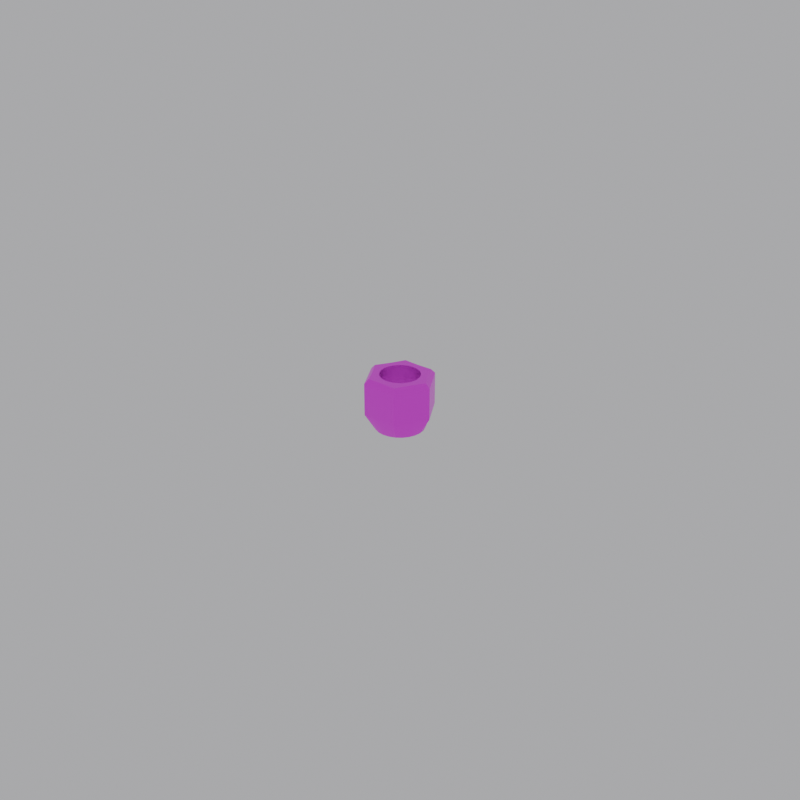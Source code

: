 # Source: lugnut.blend  (saved by Blender 5.2.45; exported with 4.5.12 LTS)
import bpy
from mathutils import Matrix  # noqa: F401  (used for matrix-valued properties, if any)

bpy.ops.wm.read_factory_settings(use_empty=True)
scene = bpy.context.scene
scene.name = 'Scene'

# ---- images (referenced by path relative to the original .blend; pixels are not part of the script)
import os
ASSET_DIR = os.environ.get("B2B_ASSET_DIR", "")  # directory of the original .blend (textures are referenced by path, not embedded)
HERE = os.path.dirname(os.path.abspath(__file__))  # packed textures are extracted next to this script under _unpacked/

def load_image(name, relpath, width, height, colorspace="sRGB"):
    """Load a texture the original file referenced (path relative to the .blend, or extracted next to this script)."""
    p = next((c for c in (os.path.join(HERE, relpath), os.path.join(ASSET_DIR, relpath)) if relpath and os.path.exists(c)), "")
    if p:
        img = bpy.data.images.load(p, check_existing=True)
        img.name = name
    else:  # same state as the original file: an image datablock whose file is absent (Cycles renders it pink)
        img = bpy.data.images.new(name, width, height)
        img.source = "FILE"
        img.filepath = "//" + (relpath or name)
    img.colorspace_settings.name = colorspace
    return img
img_lugnut_png = load_image('lugnut.png', 'missing.png', 1024, 1024, 'sRGB')

# ---- materials (node trees are filled in below, after node groups)
mat_lugnut = bpy.data.materials.new('lugnut')

# ---- material node trees
mat_lugnut.use_nodes = True; mat_lugnut.node_tree.nodes.clear()
_N = mat_lugnut.node_tree.nodes; _L = mat_lugnut.node_tree.links
n0 = _N.new('ShaderNodeBsdfPrincipled'); n0.name = 'Principled BSDF'; n0.location = (-200, 100)
n0.inputs[1].default_value = 1.0
n0.inputs[2].default_value = 0.38
n0.inputs[10].default_value = 0.005
n1 = _N.new('ShaderNodeOutputMaterial'); n1.name = 'Material Output'; n1.location = (200, 100)
n2 = _N.new('ShaderNodeTexImage'); n2.name = 'Image Texture'; n2.location = (0, 0)
n2.image = img_lugnut_png
_L.new(n0.outputs[0], n1.inputs[0])
_L.new(n2.outputs[0], n0.inputs[0])
n1.is_active_output = True

# ---- world
world_lugnut_world_001 = bpy.data.worlds.new('lugnut_world.001'); scene.world = world_lugnut_world_001
world_lugnut_world_001.use_nodes = True; world_lugnut_world_001.node_tree.nodes.clear()
_N = world_lugnut_world_001.node_tree.nodes; _L = world_lugnut_world_001.node_tree.links
n0 = _N.new('ShaderNodeBackground'); n0.name = 'Background'; n0.location = (-200, 100)
n0.inputs[0].default_value = (0.5, 0.5, 0.52, 1.0)
n0.inputs[1].default_value = 0.8
n1 = _N.new('ShaderNodeOutputWorld'); n1.name = 'World Output'; n1.location = (200, 100)
_L.new(n0.outputs[0], n1.inputs[0])
n1.is_active_output = True

# ---- meshes
me_lugnut = bpy.data.meshes.new('lugnut')
me_lugnut.from_pydata([(0.0076, 0.0, -0.00845), (0.007341, 0.001967, -0.00845), (0.006582, 0.0038, -0.00845), (0.005374, 0.005374, -0.00845), (0.0038, 0.006582, -0.00845), (0.001967, 0.007341, -0.00845), (4.654e-19, 0.0076, -0.00845), (-0.001967, 0.007341, -0.00845), (-0.0038, 0.006582, -0.00845), (-0.005374, 0.005374, -0.00845), (-0.006582, 0.0038, -0.00845), (-0.007341, 0.001967, -0.00845), (-0.0076, 9.307e-19, -0.00845), (-0.007341, -0.001967, -0.00845), (-0.006582, -0.0038, -0.00845), (-0.005374, -0.005374, -0.00845), (-0.0038, -0.006582, -0.00845), (-0.001967, -0.007341, -0.00845), (-1.396e-18, -0.0076, -0.00845), (0.001967, -0.007341, -0.00845), (0.0038, -0.006582, -0.00845), (0.005374, -0.005374, -0.00845), (0.006582, -0.0038, -0.00845), (0.007341, -0.001967, -0.00845), (0.01097, 0.0, -0.00295), (0.0095, 0.002546, -0.00295), (0.008227, 0.00475, -0.00295), (0.006954, 0.006954, -0.00295), (0.005485, 0.0095, -0.00295), (0.002546, 0.0095, -0.00295), (5.817e-19, 0.0095, -0.00295), (-0.002546, 0.0095, -0.00295), (-0.005485, 0.0095, -0.00295), (-0.006954, 0.006954, -0.00295), (-0.008227, 0.00475, -0.00295), (-0.0095, 0.002546, -0.00295), (-0.01097, 1.343e-18, -0.00295), (-0.0095, -0.002546, -0.00295), (-0.008227, -0.00475, -0.00295), (-0.006954, -0.006954, -0.00295), (-0.005485, -0.0095, -0.00295), (-0.002546, -0.0095, -0.00295), (-1.745e-18, -0.0095, -0.00295), (0.002546, -0.0095, -0.00295), (0.005485, -0.0095, -0.00295), (0.006954, -0.006954, -0.00295), (0.008227, -0.00475, -0.00295), (0.0095, -0.002546, -0.00295), (0.01097, 0.0, 0.00705), (0.0095, 0.002546, 0.00705), (0.008227, 0.00475, 0.00705), (0.006954, 0.006954, 0.00705), (0.005485, 0.0095, 0.00705), (0.002546, 0.0095, 0.00705), (5.817e-19, 0.0095, 0.00705), (-0.002546, 0.0095, 0.00705), (-0.005485, 0.0095, 0.00705), (-0.006954, 0.006954, 0.00705), (-0.008227, 0.00475, 0.00705), (-0.0095, 0.002546, 0.00705), (-0.01097, 1.343e-18, 0.00705), (-0.0095, -0.002546, 0.00705), (-0.008227, -0.00475, 0.00705), (-0.006954, -0.006954, 0.00705), (-0.005485, -0.0095, 0.00705), (-0.002546, -0.0095, 0.00705), (-1.745e-18, -0.0095, 0.00705), (0.002546, -0.0095, 0.00705), (0.005485, -0.0095, 0.00705), (0.006954, -0.006954, 0.00705), (0.008227, -0.00475, 0.00705), (0.0095, -0.002546, 0.00705), (0.00962, 0.0, 0.00845), (0.008196, 0.002196, 0.00845), (0.007058, 0.004075, 0.00845), (0.006, 0.006, 0.00845), (0.00481, 0.008331, 0.00845), (0.002196, 0.008196, 0.00845), (4.99e-19, 0.00815, 0.00845), (-0.002196, 0.008196, 0.00845), (-0.00481, 0.008331, 0.00845), (-0.006, 0.006, 0.00845), (-0.007058, 0.004075, 0.00845), (-0.008196, 0.002196, 0.00845), (-0.00962, 1.178e-18, 0.00845), (-0.008196, -0.002196, 0.00845), (-0.007058, -0.004075, 0.00845), (-0.006, -0.006, 0.00845), (-0.00481, -0.008331, 0.00845), (-0.002196, -0.008196, 0.00845), (-1.497e-18, -0.00815, 0.00845), (0.002196, -0.008196, 0.00845), (0.00481, -0.008331, 0.00845), (0.006, -0.006, 0.00845), (0.007058, -0.004075, 0.00845), (0.008196, -0.002196, 0.00845), (0.00605, 0.0, -0.00845), (0.005844, 0.001566, -0.00845), (0.005239, 0.003025, -0.00845), (0.004278, 0.004278, -0.00845), (0.003025, 0.005239, -0.00845), (0.001566, 0.005844, -0.00845), (3.705e-19, 0.00605, -0.00845), (-0.001566, 0.005844, -0.00845), (-0.003025, 0.005239, -0.00845), (-0.004278, 0.004278, -0.00845), (-0.005239, 0.003025, -0.00845), (-0.005844, 0.001566, -0.00845), (-0.00605, 7.409e-19, -0.00845), (-0.005844, -0.001566, -0.00845), (-0.005239, -0.003025, -0.00845), (-0.004278, -0.004278, -0.00845), (-0.003025, -0.005239, -0.00845), (-0.001566, -0.005844, -0.00845), (-1.111e-18, -0.00605, -0.00845), (0.001566, -0.005844, -0.00845), (0.003025, -0.005239, -0.00845), (0.004278, -0.004278, -0.00845), (0.005239, -0.003025, -0.00845), (0.005844, -0.001566, -0.00845), (0.00605, 0.0, 0.00845), (0.005844, 0.001566, 0.00845), (0.005239, 0.003025, 0.00845), (0.004278, 0.004278, 0.00845), (0.003025, 0.005239, 0.00845), (0.001566, 0.005844, 0.00845), (3.705e-19, 0.00605, 0.00845), (-0.001566, 0.005844, 0.00845), (-0.003025, 0.005239, 0.00845), (-0.004278, 0.004278, 0.00845), (-0.005239, 0.003025, 0.00845), (-0.005844, 0.001566, 0.00845), (-0.00605, 7.409e-19, 0.00845), (-0.005844, -0.001566, 0.00845), (-0.005239, -0.003025, 0.00845), (-0.004278, -0.004278, 0.00845), (-0.003025, -0.005239, 0.00845), (-0.001566, -0.005844, 0.00845), (-1.111e-18, -0.00605, 0.00845), (0.001566, -0.005844, 0.00845), (0.003025, -0.005239, 0.00845), (0.004278, -0.004278, 0.00845), (0.005239, -0.003025, 0.00845), (0.005844, -0.001566, 0.00845)], [], [(0, 1, 25, 24), (1, 2, 26, 25), (2, 3, 27, 26), (3, 4, 28, 27), (4, 5, 29, 28), (5, 6, 30, 29), (6, 7, 31, 30), (7, 8, 32, 31), (8, 9, 33, 32), (9, 10, 34, 33), (10, 11, 35, 34), (11, 12, 36, 35), (12, 13, 37, 36), (13, 14, 38, 37), (14, 15, 39, 38), (15, 16, 40, 39), (16, 17, 41, 40), (17, 18, 42, 41), (18, 19, 43, 42), (19, 20, 44, 43), (20, 21, 45, 44), (21, 22, 46, 45), (22, 23, 47, 46), (23, 0, 24, 47), (24, 25, 49, 48), (25, 26, 50, 49), (26, 27, 51, 50), (27, 28, 52, 51), (28, 29, 53, 52), (29, 30, 54, 53), (30, 31, 55, 54), (31, 32, 56, 55), (32, 33, 57, 56), (33, 34, 58, 57), (34, 35, 59, 58), (35, 36, 60, 59), (36, 37, 61, 60), (37, 38, 62, 61), (38, 39, 63, 62), (39, 40, 64, 63), (40, 41, 65, 64), (41, 42, 66, 65), (42, 43, 67, 66), (43, 44, 68, 67), (44, 45, 69, 68), (45, 46, 70, 69), (46, 47, 71, 70), (47, 24, 48, 71), (48, 49, 73, 72), (49, 50, 74, 73), (50, 51, 75, 74), (51, 52, 76, 75), (52, 53, 77, 76), (53, 54, 78, 77), (54, 55, 79, 78), (55, 56, 80, 79), (56, 57, 81, 80), (57, 58, 82, 81), (58, 59, 83, 82), (59, 60, 84, 83), (60, 61, 85, 84), (61, 62, 86, 85), (62, 63, 87, 86), (63, 64, 88, 87), (64, 65, 89, 88), (65, 66, 90, 89), (66, 67, 91, 90), (67, 68, 92, 91), (68, 69, 93, 92), (69, 70, 94, 93), (70, 71, 95, 94), (71, 48, 72, 95), (120, 121, 97, 96), (121, 122, 98, 97), (122, 123, 99, 98), (123, 124, 100, 99), (124, 125, 101, 100), (125, 126, 102, 101), (126, 127, 103, 102), (127, 128, 104, 103), (128, 129, 105, 104), (129, 130, 106, 105), (130, 131, 107, 106), (131, 132, 108, 107), (132, 133, 109, 108), (133, 134, 110, 109), (134, 135, 111, 110), (135, 136, 112, 111), (136, 137, 113, 112), (137, 138, 114, 113), (138, 139, 115, 114), (139, 140, 116, 115), (140, 141, 117, 116), (141, 142, 118, 117), (142, 143, 119, 118), (143, 120, 96, 119), (72, 73, 121, 120), (73, 74, 122, 121), (74, 75, 123, 122), (75, 76, 124, 123), (76, 77, 125, 124), (77, 78, 126, 125), (78, 79, 127, 126), (79, 80, 128, 127), (80, 81, 129, 128), (81, 82, 130, 129), (82, 83, 131, 130), (83, 84, 132, 131), (84, 85, 133, 132), (85, 86, 134, 133), (86, 87, 135, 134), (87, 88, 136, 135), (88, 89, 137, 136), (89, 90, 138, 137), (90, 91, 139, 138), (91, 92, 140, 139), (92, 93, 141, 140), (93, 94, 142, 141), (94, 95, 143, 142), (95, 72, 120, 143), (96, 97, 1, 0), (97, 98, 2, 1), (98, 99, 3, 2), (99, 100, 4, 3), (100, 101, 5, 4), (101, 102, 6, 5), (102, 103, 7, 6), (103, 104, 8, 7), (104, 105, 9, 8), (105, 106, 10, 9), (106, 107, 11, 10), (107, 108, 12, 11), (108, 109, 13, 12), (109, 110, 14, 13), (110, 111, 15, 14), (111, 112, 16, 15), (112, 113, 17, 16), (113, 114, 18, 17), (114, 115, 19, 18), (115, 116, 20, 19), (116, 117, 21, 20), (117, 118, 22, 21), (118, 119, 23, 22), (119, 96, 0, 23)])
me_lugnut.polygons.foreach_set('use_smooth', [True] * 144)
_k = set([(0, 1), (0, 23), (0, 24), (1, 2), (2, 3), (3, 4), (4, 5), (4, 28), (5, 6), (6, 7), (7, 8), (8, 9), (8, 32), (9, 10), (10, 11), (11, 12), (12, 13), (12, 36), (13, 14), (14, 15), (15, 16), (16, 17), (16, 40), (17, 18), (18, 19), (19, 20), (20, 21), (20, 44), (21, 22), (22, 23), (24, 48), (28, 52), (32, 56), (36, 60), (40, 64), (44, 68), (48, 49), (48, 71), (48, 72), (49, 50), (50, 51), (51, 52), (52, 53), (52, 76), (53, 54), (54, 55), (55, 56), (56, 57), (56, 80), (57, 58), (58, 59), (59, 60), (60, 61), (60, 84), (61, 62), (62, 63), (63, 64), (64, 65), (64, 88), (65, 66), (66, 67), (67, 68), (68, 69), (68, 92), (69, 70), (70, 71), (72, 73), (72, 95), (73, 74), (74, 75), (75, 76), (76, 77), (77, 78), (78, 79), (79, 80), (80, 81), (81, 82), (82, 83), (83, 84), (84, 85), (85, 86), (86, 87), (87, 88), (88, 89), (89, 90), (90, 91), (91, 92), (92, 93), (93, 94), (94, 95), (96, 97), (96, 119), (97, 98), (98, 99), (99, 100), (100, 101), (101, 102), (102, 103), (103, 104), (104, 105), (105, 106), (106, 107), (107, 108), (108, 109), (109, 110), (110, 111), (111, 112), (112, 113), (113, 114), (114, 115), (115, 116), (116, 117), (117, 118), (118, 119), (120, 121), (120, 143), (121, 122), (122, 123), (123, 124), (124, 125), (125, 126), (126, 127), (127, 128), (128, 129), (129, 130), (130, 131), (131, 132), (132, 133), (133, 134), (134, 135), (135, 136), (136, 137), (137, 138), (138, 139), (139, 140), (140, 141), (141, 142), (142, 143)])
me_lugnut.attributes.new('sharp_edge', 'BOOLEAN', 'EDGE').data.foreach_set('value', [ (min(e.vertices), max(e.vertices)) in _k for e in me_lugnut.edges])
_uv = me_lugnut.uv_layers.new(name='UVMap')
_uv.uv.foreach_set('vector', [0.0, 0.06, 0.02, 0.06, 0.02, 0.34, 0.0, 0.34, 0.02, 0.06, 0.04, 0.06, 0.04, 0.34, 0.02, 0.34, 0.04, 0.06, 0.06, 0.06, 0.06, 0.34, 0.04, 0.34, 0.06, 0.06, 0.08, 0.06, 0.08, 0.34, 0.06, 0.34, 0.08, 0.06, 0.1, 0.06, 0.1, 0.34, 0.08, 0.34, 0.1, 0.06, 0.12, 0.06, 0.12, 0.34, 0.1, 0.34, 0.12, 0.06, 0.14, 0.06, 0.14, 0.34, 0.12, 0.34, 0.14, 0.06, 0.16, 0.06, 0.16, 0.34, 0.14, 0.34, 0.16, 0.06, 0.18, 0.06, 0.18, 0.34, 0.16, 0.34, 0.18, 0.06, 0.2, 0.06, 0.2, 0.34, 0.18, 0.34, 0.2, 0.06, 0.22, 0.06, 0.22, 0.34, 0.2, 0.34, 0.22, 0.06, 0.24, 0.06, 0.24, 0.34, 0.22, 0.34, 0.24, 0.06, 0.26, 0.06, 0.26, 0.34, 0.24, 0.34, 0.26, 0.06, 0.28, 0.06, 0.28, 0.34, 0.26, 0.34, 0.28, 0.06, 0.3, 0.06, 0.3, 0.34, 0.28, 0.34, 0.3, 0.06, 0.32, 0.06, 0.32, 0.34, 0.3, 0.34, 0.32, 0.06, 0.34, 0.06, 0.34, 0.34, 0.32, 0.34, 0.34, 0.06, 0.36, 0.06, 0.36, 0.34, 0.34, 0.34, 0.36, 0.06, 0.38, 0.06, 0.38, 0.34, 0.36, 0.34, 0.38, 0.06, 0.4, 0.06, 0.4, 0.34, 0.38, 0.34, 0.4, 0.06, 0.42, 0.06, 0.42, 0.34, 0.4, 0.34, 0.42, 0.06, 0.44, 0.06, 0.44, 0.34, 0.42, 0.34, 0.44, 0.06, 0.46, 0.06, 0.46, 0.34, 0.44, 0.34, 0.46, 0.06, 0.48, 0.06, 0.48, 0.34, 0.46, 0.34, 0.0, 0.36, 0.02, 0.36, 0.02, 0.78, 0.0, 0.78, 0.02, 0.36, 0.04, 0.36, 0.04, 0.78, 0.02, 0.78, 0.04, 0.36, 0.06, 0.36, 0.06, 0.78, 0.04, 0.78, 0.06, 0.36, 0.08, 0.36, 0.08, 0.78, 0.06, 0.78, 0.08, 0.36, 0.1, 0.36, 0.1, 0.78, 0.08, 0.78, 0.1, 0.36, 0.12, 0.36, 0.12, 0.78, 0.1, 0.78, 0.12, 0.36, 0.14, 0.36, 0.14, 0.78, 0.12, 0.78, 0.14, 0.36, 0.16, 0.36, 0.16, 0.78, 0.14, 0.78, 0.16, 0.36, 0.18, 0.36, 0.18, 0.78, 0.16, 0.78, 0.18, 0.36, 0.2, 0.36, 0.2, 0.78, 0.18, 0.78, 0.2, 0.36, 0.22, 0.36, 0.22, 0.78, 0.2, 0.78, 0.22, 0.36, 0.24, 0.36, 0.24, 0.78, 0.22, 0.78, 0.24, 0.36, 0.26, 0.36, 0.26, 0.78, 0.24, 0.78, 0.26, 0.36, 0.28, 0.36, 0.28, 0.78, 0.26, 0.78, 0.28, 0.36, 0.3, 0.36, 0.3, 0.78, 0.28, 0.78, 0.3, 0.36, 0.32, 0.36, 0.32, 0.78, 0.3, 0.78, 0.32, 0.36, 0.34, 0.36, 0.34, 0.78, 0.32, 0.78, 0.34, 0.36, 0.36, 0.36, 0.36, 0.78, 0.34, 0.78, 0.36, 0.36, 0.38, 0.36, 0.38, 0.78, 0.36, 0.78, 0.38, 0.36, 0.4, 0.36, 0.4, 0.78, 0.38, 0.78, 0.4, 0.36, 0.42, 0.36, 0.42, 0.78, 0.4, 0.78, 0.42, 0.36, 0.44, 0.36, 0.44, 0.78, 0.42, 0.78, 0.44, 0.36, 0.46, 0.36, 0.46, 0.78, 0.44, 0.78, 0.46, 0.36, 0.48, 0.36, 0.48, 0.78, 0.46, 0.78, 0.0, 0.8, 0.02, 0.8, 0.02, 0.96, 0.0, 0.96, 0.02, 0.8, 0.04, 0.8, 0.04, 0.96, 0.02, 0.96, 0.04, 0.8, 0.06, 0.8, 0.06, 0.96, 0.04, 0.96, 0.06, 0.8, 0.08, 0.8, 0.08, 0.96, 0.06, 0.96, 0.08, 0.8, 0.1, 0.8, 0.1, 0.96, 0.08, 0.96, 0.1, 0.8, 0.12, 0.8, 0.12, 0.96, 0.1, 0.96, 0.12, 0.8, 0.14, 0.8, 0.14, 0.96, 0.12, 0.96, 0.14, 0.8, 0.16, 0.8, 0.16, 0.96, 0.14, 0.96, 0.16, 0.8, 0.18, 0.8, 0.18, 0.96, 0.16, 0.96, 0.18, 0.8, 0.2, 0.8, 0.2, 0.96, 0.18, 0.96, 0.2, 0.8, 0.22, 0.8, 0.22, 0.96, 0.2, 0.96, 0.22, 0.8, 0.24, 0.8, 0.24, 0.96, 0.22, 0.96, 0.24, 0.8, 0.26, 0.8, 0.26, 0.96, 0.24, 0.96, 0.26, 0.8, 0.28, 0.8, 0.28, 0.96, 0.26, 0.96, 0.28, 0.8, 0.3, 0.8, 0.3, 0.96, 0.28, 0.96, 0.3, 0.8, 0.32, 0.8, 0.32, 0.96, 0.3, 0.96, 0.32, 0.8, 0.34, 0.8, 0.34, 0.96, 0.32, 0.96, 0.34, 0.8, 0.36, 0.8, 0.36, 0.96, 0.34, 0.96, 0.36, 0.8, 0.38, 0.8, 0.38, 0.96, 0.36, 0.96, 0.38, 0.8, 0.4, 0.8, 0.4, 0.96, 0.38, 0.96, 0.4, 0.8, 0.42, 0.8, 0.42, 0.96, 0.4, 0.96, 0.42, 0.8, 0.44, 0.8, 0.44, 0.96, 0.42, 0.96, 0.44, 0.8, 0.46, 0.8, 0.46, 0.96, 0.44, 0.96, 0.46, 0.8, 0.48, 0.8, 0.48, 0.96, 0.46, 0.96, 0.52, 0.9, 0.5383, 0.9, 0.5383, 0.99, 0.52, 0.99, 0.5383, 0.9, 0.5567, 0.9, 0.5567, 0.99, 0.5383, 0.99, 0.5567, 0.9, 0.575, 0.9, 0.575, 0.99, 0.5567, 0.99, 0.575, 0.9, 0.5933, 0.9, 0.5933, 0.99, 0.575, 0.99, 0.5933, 0.9, 0.6117, 0.9, 0.6117, 0.99, 0.5933, 0.99, 0.6117, 0.9, 0.63, 0.9, 0.63, 0.99, 0.6117, 0.99, 0.63, 0.9, 0.6483, 0.9, 0.6483, 0.99, 0.63, 0.99, 0.6483, 0.9, 0.6667, 0.9, 0.6667, 0.99, 0.6483, 0.99, 0.6667, 0.9, 0.685, 0.9, 0.685, 0.99, 0.6667, 0.99, 0.685, 0.9, 0.7033, 0.9, 0.7033, 0.99, 0.685, 0.99, 0.7033, 0.9, 0.7217, 0.9, 0.7217, 0.99, 0.7033, 0.99, 0.7217, 0.9, 0.74, 0.9, 0.74, 0.99, 0.7217, 0.99, 0.74, 0.9, 0.7583, 0.9, 0.7583, 0.99, 0.74, 0.99, 0.7583, 0.9, 0.7767, 0.9, 0.7767, 0.99, 0.7583, 0.99, 0.7767, 0.9, 0.795, 0.9, 0.795, 0.99, 0.7767, 0.99, 0.795, 0.9, 0.8133, 0.9, 0.8133, 0.99, 0.795, 0.99, 0.8133, 0.9, 0.8317, 0.9, 0.8317, 0.99, 0.8133, 0.99, 0.8317, 0.9, 0.85, 0.9, 0.85, 0.99, 0.8317, 0.99, 0.85, 0.9, 0.8683, 0.9, 0.8683, 0.99, 0.85, 0.99, 0.8683, 0.9, 0.8867, 0.9, 0.8867, 0.99, 0.8683, 0.99, 0.8867, 0.9, 0.905, 0.9, 0.905, 0.99, 0.8867, 0.99, 0.905, 0.9, 0.9233, 0.9, 0.9233, 0.99, 0.905, 0.99, 0.9233, 0.9, 0.9417, 0.9, 0.9417, 0.99, 0.9233, 0.99, 0.9417, 0.9, 0.96, 0.9, 0.96, 0.99, 0.9417, 0.99, 0.92, 0.38, 0.9139, 0.4266, 0.8784, 0.4171, 0.8833, 0.38, 0.9139, 0.4266, 0.8959, 0.47, 0.8641, 0.4516, 0.8784, 0.4171, 0.8959, 0.47, 0.8673, 0.5073, 0.8413, 0.4813, 0.8641, 0.4516, 0.8673, 0.5073, 0.83, 0.5359, 0.8116, 0.5041, 0.8413, 0.4813, 0.83, 0.5359, 0.7866, 0.5539, 0.7771, 0.5184, 0.8116, 0.5041, 0.7866, 0.5539, 0.74, 0.56, 0.74, 0.5233, 0.7771, 0.5184, 0.74, 0.56, 0.6934, 0.5539, 0.7029, 0.5184, 0.74, 0.5233, 0.6934, 0.5539, 0.65, 0.5359, 0.6684, 0.5041, 0.7029, 0.5184, 0.65, 0.5359, 0.6127, 0.5073, 0.6387, 0.4813, 0.6684, 0.5041, 0.6127, 0.5073, 0.5841, 0.47, 0.6159, 0.4516, 0.6387, 0.4813, 0.5841, 0.47, 0.5661, 0.4266, 0.6016, 0.4171, 0.6159, 0.4516, 0.5661, 0.4266, 0.56, 0.38, 0.5967, 0.38, 0.6016, 0.4171, 0.56, 0.38, 0.5661, 0.3334, 0.6016, 0.3429, 0.5967, 0.38, 0.5661, 0.3334, 0.5841, 0.29, 0.6159, 0.3084, 0.6016, 0.3429, 0.5841, 0.29, 0.6127, 0.2527, 0.6387, 0.2787, 0.6159, 0.3084, 0.6127, 0.2527, 0.65, 0.2241, 0.6684, 0.2559, 0.6387, 0.2787, 0.65, 0.2241, 0.6934, 0.2061, 0.7029, 0.2416, 0.6684, 0.2559, 0.6934, 0.2061, 0.74, 0.2, 0.74, 0.2367, 0.7029, 0.2416, 0.74, 0.2, 0.7866, 0.2061, 0.7771, 0.2416, 0.74, 0.2367, 0.7866, 0.2061, 0.83, 0.2241, 0.8116, 0.2559, 0.7771, 0.2416, 0.83, 0.2241, 0.8673, 0.2527, 0.8413, 0.2787, 0.8116, 0.2559, 0.8673, 0.2527, 0.8959, 0.29, 0.8641, 0.3084, 0.8413, 0.2787, 0.8959, 0.29, 0.9139, 0.3334, 0.8784, 0.3429, 0.8641, 0.3084, 0.9139, 0.3334, 0.92, 0.38, 0.8833, 0.38, 0.8784, 0.3429, 0.82, 0.78, 0.8173, 0.8007, 0.8015, 0.7965, 0.8037, 0.78, 0.8173, 0.8007, 0.8093, 0.82, 0.7952, 0.8118, 0.8015, 0.7965, 0.8093, 0.82, 0.7966, 0.8366, 0.785, 0.825, 0.7952, 0.8118, 0.7966, 0.8366, 0.78, 0.8493, 0.7718, 0.8352, 0.785, 0.825, 0.78, 0.8493, 0.7607, 0.8573, 0.7565, 0.8415, 0.7718, 0.8352, 0.7607, 0.8573, 0.74, 0.86, 0.74, 0.8437, 0.7565, 0.8415, 0.74, 0.86, 0.7193, 0.8573, 0.7235, 0.8415, 0.74, 0.8437, 0.7193, 0.8573, 0.7, 0.8493, 0.7082, 0.8352, 0.7235, 0.8415, 0.7, 0.8493, 0.6834, 0.8366, 0.695, 0.825, 0.7082, 0.8352, 0.6834, 0.8366, 0.6707, 0.82, 0.6848, 0.8118, 0.695, 0.825, 0.6707, 0.82, 0.6627, 0.8007, 0.6785, 0.7965, 0.6848, 0.8118, 0.6627, 0.8007, 0.66, 0.78, 0.6763, 0.78, 0.6785, 0.7965, 0.66, 0.78, 0.6627, 0.7593, 0.6785, 0.7635, 0.6763, 0.78, 0.6627, 0.7593, 0.6707, 0.74, 0.6848, 0.7482, 0.6785, 0.7635, 0.6707, 0.74, 0.6834, 0.7234, 0.695, 0.735, 0.6848, 0.7482, 0.6834, 0.7234, 0.7, 0.7107, 0.7082, 0.7248, 0.695, 0.735, 0.7, 0.7107, 0.7193, 0.7027, 0.7235, 0.7185, 0.7082, 0.7248, 0.7193, 0.7027, 0.74, 0.7, 0.74, 0.7163, 0.7235, 0.7185, 0.74, 0.7, 0.7607, 0.7027, 0.7565, 0.7185, 0.74, 0.7163, 0.7607, 0.7027, 0.78, 0.7107, 0.7718, 0.7248, 0.7565, 0.7185, 0.78, 0.7107, 0.7966, 0.7234, 0.785, 0.735, 0.7718, 0.7248, 0.7966, 0.7234, 0.8093, 0.74, 0.7952, 0.7482, 0.785, 0.735, 0.8093, 0.74, 0.8173, 0.7593, 0.8015, 0.7635, 0.7952, 0.7482, 0.8173, 0.7593, 0.82, 0.78, 0.8037, 0.78, 0.8015, 0.7635])
me_lugnut.materials.append(mat_lugnut)
me_lugnut.update()

# ---- objects
ob_lugnut = bpy.data.objects.new('lugnut', me_lugnut)
ob_lugnut_col = bpy.data.objects.new('lugnut_col', None)

# ---- transforms, parenting, visibility, modifiers, constraints
ob_lugnut.location = (0.0, 0.0, 0.0)
ob_lugnut_col.location = (0.0, 0.0, 0.0)
ob_lugnut_col.scale = (0.0095, 0.0095, 0.00845)
ob_lugnut_col.empty_display_type = 'CUBE'

# ---- collection membership
scene.collection.objects.link(ob_lugnut)
scene.collection.objects.link(ob_lugnut_col)

# ---- scene / render settings (as saved in the file)
scene.frame_start = 1; scene.frame_end = 250; scene.frame_set(1)
scene.render.engine = 'CYCLES'
scene.render.image_settings.color_mode = 'RGB'
scene.render.resolution_x = 512
scene.render.resolution_y = 512
scene.render.bake_bias = 0.0
scene.render.bake_samples = 0
scene.render.compositor_device = 'GPU'
scene.cycles.samples = 24
scene.eevee.use_volume_custom_range = False
scene.eevee.fast_gi_thickness_near = 0.1
scene.eevee.fast_gi_thickness_far = 0.0
scene.eevee.ray_tracing_options.screen_trace_thickness = 0.1
scene.view_settings.exposure = 0.3
bpy.context.view_layer.update()

# ---- added for rendering (the .blend has no active camera): camera
cam_auto = bpy.data.cameras.new('AutoCamera')
cam_auto.lens = 50.0
cam_auto.sensor_width = 36.0
cam_auto.clip_end = 1000.0
ob_auto_camera = bpy.data.objects.new('AutoCamera', cam_auto)
scene.collection.objects.link(ob_auto_camera)
ob_auto_camera.location = (0.185045, -0.222054, 0.148036)
ob_auto_camera.rotation_euler = (1.09748, -7.21219e-08, 0.694738)
scene.camera = ob_auto_camera
bpy.context.view_layer.update()
